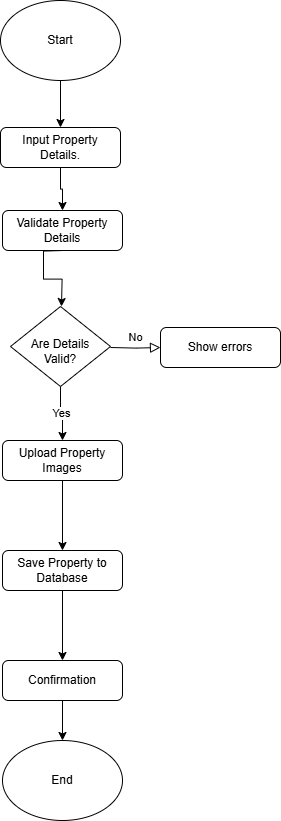

The diagram above was exported from draw.io. Its source (the exported page's mxGraphModel, read from the mxfile embedded in the PNG):
<mxGraphModel dx="1572" dy="936" grid="1" gridSize="10" guides="1" tooltips="1" connect="1" arrows="1" fold="1" page="1" pageScale="1" pageWidth="827" pageHeight="1169" math="0" shadow="0">
  <root>
    <mxCell id="WIyWlLk6GJQsqaUBKTNV-0" />
    <mxCell id="WIyWlLk6GJQsqaUBKTNV-1" parent="WIyWlLk6GJQsqaUBKTNV-0" />
    <mxCell id="dOMb61jS0JslpGR6byhk-4" value="" style="edgeStyle=orthogonalEdgeStyle;rounded=0;orthogonalLoop=1;jettySize=auto;html=1;" edge="1" parent="WIyWlLk6GJQsqaUBKTNV-1" source="WIyWlLk6GJQsqaUBKTNV-3" target="dOMb61jS0JslpGR6byhk-3">
      <mxGeometry relative="1" as="geometry" />
    </mxCell>
    <mxCell id="WIyWlLk6GJQsqaUBKTNV-3" value="Input Property Details." style="rounded=1;whiteSpace=wrap;html=1;fontSize=12;glass=0;strokeWidth=1;shadow=0;" parent="WIyWlLk6GJQsqaUBKTNV-1" vertex="1">
      <mxGeometry x="225" y="187" width="120" height="40" as="geometry" />
    </mxCell>
    <mxCell id="WIyWlLk6GJQsqaUBKTNV-5" value="No" style="edgeStyle=orthogonalEdgeStyle;rounded=0;html=1;jettySize=auto;orthogonalLoop=1;fontSize=11;endArrow=block;endFill=0;endSize=8;strokeWidth=1;shadow=0;labelBackgroundColor=none;" parent="WIyWlLk6GJQsqaUBKTNV-1" target="WIyWlLk6GJQsqaUBKTNV-7" edge="1">
      <mxGeometry y="10" relative="1" as="geometry">
        <mxPoint as="offset" />
        <mxPoint x="335" y="407" as="sourcePoint" />
      </mxGeometry>
    </mxCell>
    <mxCell id="dOMb61jS0JslpGR6byhk-6" value="Yes" style="edgeStyle=orthogonalEdgeStyle;rounded=0;orthogonalLoop=1;jettySize=auto;html=1;" edge="1" parent="WIyWlLk6GJQsqaUBKTNV-1" source="WIyWlLk6GJQsqaUBKTNV-6" target="WIyWlLk6GJQsqaUBKTNV-11">
      <mxGeometry relative="1" as="geometry" />
    </mxCell>
    <mxCell id="WIyWlLk6GJQsqaUBKTNV-6" value="&lt;div&gt;&lt;br&gt;&lt;/div&gt;Are Details Valid?" style="rhombus;whiteSpace=wrap;html=1;shadow=0;fontFamily=Helvetica;fontSize=12;align=center;strokeWidth=1;spacing=6;spacingTop=-4;" parent="WIyWlLk6GJQsqaUBKTNV-1" vertex="1">
      <mxGeometry x="235" y="366" width="100" height="80" as="geometry" />
    </mxCell>
    <mxCell id="WIyWlLk6GJQsqaUBKTNV-7" value="Show errors" style="rounded=1;whiteSpace=wrap;html=1;fontSize=12;glass=0;strokeWidth=1;shadow=0;" parent="WIyWlLk6GJQsqaUBKTNV-1" vertex="1">
      <mxGeometry x="385" y="387" width="120" height="40" as="geometry" />
    </mxCell>
    <mxCell id="dOMb61jS0JslpGR6byhk-10" value="" style="edgeStyle=orthogonalEdgeStyle;rounded=0;orthogonalLoop=1;jettySize=auto;html=1;" edge="1" parent="WIyWlLk6GJQsqaUBKTNV-1" source="WIyWlLk6GJQsqaUBKTNV-11" target="dOMb61jS0JslpGR6byhk-7">
      <mxGeometry relative="1" as="geometry" />
    </mxCell>
    <mxCell id="WIyWlLk6GJQsqaUBKTNV-11" value="Upload Property Images" style="rounded=1;whiteSpace=wrap;html=1;fontSize=12;glass=0;strokeWidth=1;shadow=0;" parent="WIyWlLk6GJQsqaUBKTNV-1" vertex="1">
      <mxGeometry x="227" y="500" width="120" height="40" as="geometry" />
    </mxCell>
    <mxCell id="dOMb61jS0JslpGR6byhk-1" value="" style="edgeStyle=orthogonalEdgeStyle;rounded=0;orthogonalLoop=1;jettySize=auto;html=1;" edge="1" parent="WIyWlLk6GJQsqaUBKTNV-1" source="dOMb61jS0JslpGR6byhk-0" target="WIyWlLk6GJQsqaUBKTNV-3">
      <mxGeometry relative="1" as="geometry" />
    </mxCell>
    <mxCell id="dOMb61jS0JslpGR6byhk-0" value="Start" style="ellipse;whiteSpace=wrap;html=1;" vertex="1" parent="WIyWlLk6GJQsqaUBKTNV-1">
      <mxGeometry x="225" y="60" width="120" height="80" as="geometry" />
    </mxCell>
    <mxCell id="dOMb61jS0JslpGR6byhk-5" value="" style="edgeStyle=orthogonalEdgeStyle;rounded=0;orthogonalLoop=1;jettySize=auto;html=1;" edge="1" parent="WIyWlLk6GJQsqaUBKTNV-1">
      <mxGeometry relative="1" as="geometry">
        <mxPoint x="288" y="310" as="sourcePoint" />
        <mxPoint x="286" y="366" as="targetPoint" />
      </mxGeometry>
    </mxCell>
    <mxCell id="dOMb61jS0JslpGR6byhk-3" value="Validate Property Details" style="rounded=1;whiteSpace=wrap;html=1;fontSize=12;glass=0;strokeWidth=1;shadow=0;" vertex="1" parent="WIyWlLk6GJQsqaUBKTNV-1">
      <mxGeometry x="227" y="270" width="120" height="40" as="geometry" />
    </mxCell>
    <mxCell id="dOMb61jS0JslpGR6byhk-11" value="" style="edgeStyle=orthogonalEdgeStyle;rounded=0;orthogonalLoop=1;jettySize=auto;html=1;" edge="1" parent="WIyWlLk6GJQsqaUBKTNV-1" source="dOMb61jS0JslpGR6byhk-7" target="dOMb61jS0JslpGR6byhk-8">
      <mxGeometry relative="1" as="geometry" />
    </mxCell>
    <mxCell id="dOMb61jS0JslpGR6byhk-7" value="Save Property to Database" style="rounded=1;whiteSpace=wrap;html=1;fontSize=12;glass=0;strokeWidth=1;shadow=0;" vertex="1" parent="WIyWlLk6GJQsqaUBKTNV-1">
      <mxGeometry x="227" y="610" width="120" height="40" as="geometry" />
    </mxCell>
    <mxCell id="dOMb61jS0JslpGR6byhk-12" value="" style="edgeStyle=orthogonalEdgeStyle;rounded=0;orthogonalLoop=1;jettySize=auto;html=1;" edge="1" parent="WIyWlLk6GJQsqaUBKTNV-1" source="dOMb61jS0JslpGR6byhk-8" target="dOMb61jS0JslpGR6byhk-9">
      <mxGeometry relative="1" as="geometry" />
    </mxCell>
    <mxCell id="dOMb61jS0JslpGR6byhk-8" value="Confirmation" style="rounded=1;whiteSpace=wrap;html=1;fontSize=12;glass=0;strokeWidth=1;shadow=0;" vertex="1" parent="WIyWlLk6GJQsqaUBKTNV-1">
      <mxGeometry x="227" y="720" width="120" height="40" as="geometry" />
    </mxCell>
    <mxCell id="dOMb61jS0JslpGR6byhk-9" value="End" style="ellipse;whiteSpace=wrap;html=1;" vertex="1" parent="WIyWlLk6GJQsqaUBKTNV-1">
      <mxGeometry x="227" y="800" width="120" height="80" as="geometry" />
    </mxCell>
  </root>
</mxGraphModel>